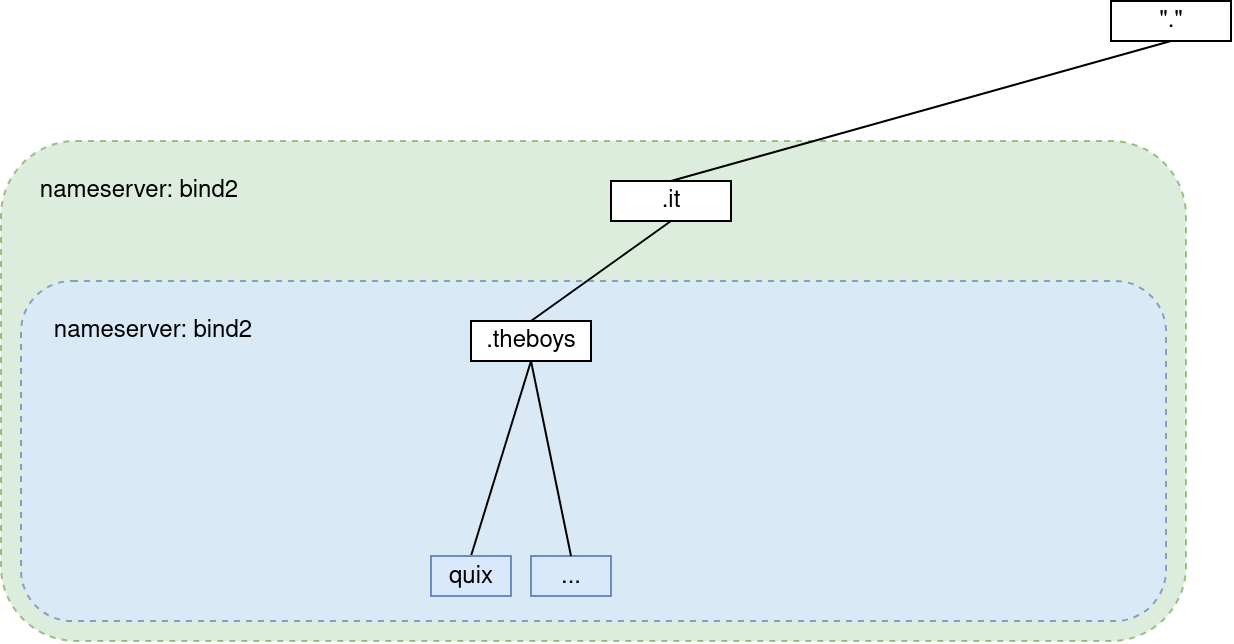

The diagram above was exported from draw.io. Its source (the exported page's mxGraphModel, read from the mxfile embedded in the PNG):
<mxGraphModel dx="1019" dy="-173" grid="1" gridSize="10" guides="1" tooltips="1" connect="1" arrows="1" fold="1" page="1" pageScale="1" pageWidth="1169" pageHeight="827" math="0" shadow="0">
  <root>
    <mxCell id="0" />
    <mxCell id="1" parent="0" />
    <mxCell id="eoH6MXkeoYIgeDkS_eaS-35" value="" style="rounded=1;whiteSpace=wrap;html=1;align=left;verticalAlign=top;dashed=1;fillColor=#d5e8d4;strokeColor=#82b366;opacity=80;" parent="1" vertex="1">
      <mxGeometry x="108" y="1110" width="592.5" height="250" as="geometry" />
    </mxCell>
    <mxCell id="eoH6MXkeoYIgeDkS_eaS-36" value="" style="rounded=1;whiteSpace=wrap;html=1;align=left;verticalAlign=top;dashed=1;fillColor=#dae8fc;strokeColor=#6c8ebf;opacity=80;" parent="1" vertex="1">
      <mxGeometry x="118" y="1180" width="572.5" height="170" as="geometry" />
    </mxCell>
    <mxCell id="eoH6MXkeoYIgeDkS_eaS-37" value="&quot;.&quot;" style="rounded=0;whiteSpace=wrap;html=1;" parent="1" vertex="1">
      <mxGeometry x="663" y="1040" width="60" height="20" as="geometry" />
    </mxCell>
    <mxCell id="eoH6MXkeoYIgeDkS_eaS-42" value=".it" style="rounded=0;whiteSpace=wrap;html=1;" parent="1" vertex="1">
      <mxGeometry x="413" y="1130" width="60" height="20" as="geometry" />
    </mxCell>
    <mxCell id="eoH6MXkeoYIgeDkS_eaS-43" value="" style="endArrow=none;html=1;rounded=0;exitX=0.5;exitY=0;exitDx=0;exitDy=0;entryX=0.5;entryY=1;entryDx=0;entryDy=0;" parent="1" source="eoH6MXkeoYIgeDkS_eaS-51" target="eoH6MXkeoYIgeDkS_eaS-42" edge="1">
      <mxGeometry width="50" height="50" relative="1" as="geometry">
        <mxPoint x="223" y="1235" as="sourcePoint" />
        <mxPoint x="303" y="1190" as="targetPoint" />
      </mxGeometry>
    </mxCell>
    <mxCell id="eoH6MXkeoYIgeDkS_eaS-44" value="" style="endArrow=none;html=1;rounded=0;exitX=0.5;exitY=0;exitDx=0;exitDy=0;entryX=0.5;entryY=1;entryDx=0;entryDy=0;" parent="1" source="eoH6MXkeoYIgeDkS_eaS-42" target="eoH6MXkeoYIgeDkS_eaS-37" edge="1">
      <mxGeometry width="50" height="50" relative="1" as="geometry">
        <mxPoint x="333" y="1330" as="sourcePoint" />
        <mxPoint x="523" y="1270" as="targetPoint" />
      </mxGeometry>
    </mxCell>
    <mxCell id="eoH6MXkeoYIgeDkS_eaS-51" value=".theboys" style="rounded=0;whiteSpace=wrap;html=1;" parent="1" vertex="1">
      <mxGeometry x="343" y="1200" width="60" height="20" as="geometry" />
    </mxCell>
    <mxCell id="eoH6MXkeoYIgeDkS_eaS-54" value="" style="endArrow=none;html=1;rounded=0;exitX=0.5;exitY=0;exitDx=0;exitDy=0;entryX=0.5;entryY=1;entryDx=0;entryDy=0;" parent="1" source="eoH6MXkeoYIgeDkS_eaS-56" target="eoH6MXkeoYIgeDkS_eaS-51" edge="1">
      <mxGeometry width="50" height="50" relative="1" as="geometry">
        <mxPoint x="203" y="1297.5" as="sourcePoint" />
        <mxPoint x="373" y="1237.5" as="targetPoint" />
      </mxGeometry>
    </mxCell>
    <mxCell id="eoH6MXkeoYIgeDkS_eaS-56" value="quix" style="rounded=0;whiteSpace=wrap;html=1;fillColor=#dae8fc;strokeColor=#6c8ebf;" parent="1" vertex="1">
      <mxGeometry x="323" y="1317.5" width="40" height="20" as="geometry" />
    </mxCell>
    <mxCell id="eoH6MXkeoYIgeDkS_eaS-61" value="..." style="rounded=0;whiteSpace=wrap;html=1;fillColor=#dae8fc;strokeColor=#6c8ebf;" parent="1" vertex="1">
      <mxGeometry x="373" y="1317.5" width="40" height="20" as="geometry" />
    </mxCell>
    <mxCell id="eoH6MXkeoYIgeDkS_eaS-65" value="nameserver: bind2" style="text;html=1;align=center;verticalAlign=middle;whiteSpace=wrap;rounded=0;" parent="1" vertex="1">
      <mxGeometry x="123" y="1120" width="107.5" height="30" as="geometry" />
    </mxCell>
    <mxCell id="eoH6MXkeoYIgeDkS_eaS-68" value="nameserver: bind2" style="text;html=1;align=center;verticalAlign=middle;whiteSpace=wrap;rounded=0;" parent="1" vertex="1">
      <mxGeometry x="130.5" y="1190" width="107.5" height="30" as="geometry" />
    </mxCell>
    <mxCell id="z5rlCDVS3OVzs6SiHRsE-1" value="" style="endArrow=none;html=1;rounded=0;exitX=0.5;exitY=0;exitDx=0;exitDy=0;entryX=0.5;entryY=1;entryDx=0;entryDy=0;" edge="1" parent="1" source="eoH6MXkeoYIgeDkS_eaS-61" target="eoH6MXkeoYIgeDkS_eaS-51">
      <mxGeometry width="50" height="50" relative="1" as="geometry">
        <mxPoint x="370" y="1318" as="sourcePoint" />
        <mxPoint x="490" y="1220" as="targetPoint" />
      </mxGeometry>
    </mxCell>
  </root>
</mxGraphModel>